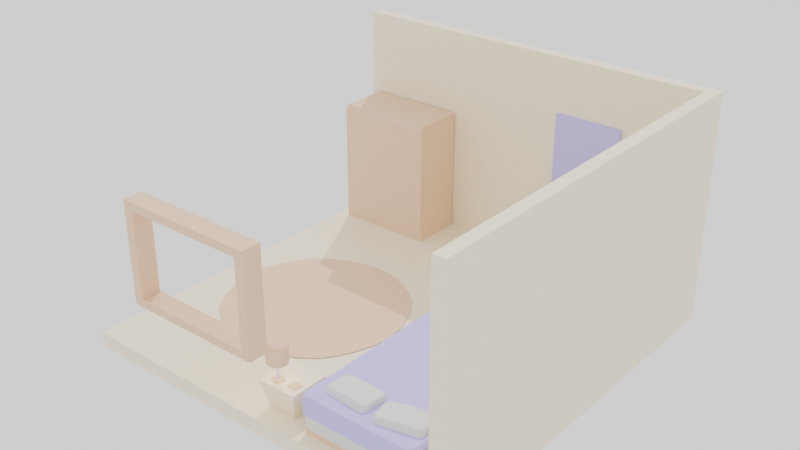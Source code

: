# Source: house_base_02.blend  (saved by Blender 2.81.16; exported with 4.5.12 LTS)
import bpy
from mathutils import Matrix  # noqa: F401  (used for matrix-valued properties, if any)

bpy.ops.wm.read_factory_settings(use_empty=True)
scene = bpy.context.scene
scene.name = 'Scene'

# ---- collections
col_collection = bpy.data.collections.new('Collection'); scene.collection.children.link(col_collection)

# ---- materials (node trees are filled in below, after node groups)
mat_material_006 = bpy.data.materials.new('Material.006')
mat_material_006.use_transparent_shadow = False
mat_material_004 = bpy.data.materials.new('Material.004')
mat_material_004.use_transparent_shadow = False
mat_material_005 = bpy.data.materials.new('Material.005')
mat_material_005.use_transparent_shadow = False
mat_material_003 = bpy.data.materials.new('Material.003')
mat_material_003.use_transparent_shadow = False

# ---- material node trees
mat_material_006.use_nodes = True; mat_material_006.node_tree.nodes.clear()
_N = mat_material_006.node_tree.nodes; _L = mat_material_006.node_tree.links
n0 = _N.new('ShaderNodeOutputMaterial'); n0.name = 'Material Output'; n0.location = (300, 300)
n1 = _N.new('ShaderNodeBsdfPrincipled'); n1.name = 'Principled BSDF'; n1.location = (10, 300)
n1.distribution = 'GGX'
n1.subsurface_method = 'BURLEY'
n1.inputs[0].default_value = (1.0, 0.8887, 0.7022, 1.0)
n1.inputs[3].default_value = 1.45
n1.inputs[27].default_value = (0.0, 0.0, 0.0, 1.0)
n1.inputs[28].default_value = 1.0
_L.new(n1.outputs[0], n0.inputs[0])
n0.is_active_output = True
mat_material_004.use_nodes = True; mat_material_004.node_tree.nodes.clear()
_N = mat_material_004.node_tree.nodes; _L = mat_material_004.node_tree.links
n0 = _N.new('ShaderNodeOutputMaterial'); n0.name = 'Material Output'; n0.location = (300, 300)
n1 = _N.new('ShaderNodeBsdfPrincipled'); n1.name = 'Principled BSDF'; n1.location = (10, 300)
n1.distribution = 'GGX'
n1.subsurface_method = 'BURLEY'
n1.inputs[3].default_value = 1.45
n1.inputs[27].default_value = (0.0, 0.0, 0.0, 1.0)
n1.inputs[28].default_value = 1.0
_L.new(n1.outputs[0], n0.inputs[0])
n0.is_active_output = True
mat_material_005.use_nodes = True; mat_material_005.node_tree.nodes.clear()
_N = mat_material_005.node_tree.nodes; _L = mat_material_005.node_tree.links
n0 = _N.new('ShaderNodeOutputMaterial'); n0.name = 'Material Output'; n0.location = (300, 300)
n1 = _N.new('ShaderNodeBsdfPrincipled'); n1.name = 'Principled BSDF'; n1.location = (10, 300)
n1.distribution = 'GGX'
n1.subsurface_method = 'BURLEY'
n1.inputs[0].default_value = (0.9285, 0.6181, 0.4501, 1.0)
n1.inputs[3].default_value = 1.45
n1.inputs[27].default_value = (0.0, 0.0, 0.0, 1.0)
n1.inputs[28].default_value = 1.0
_L.new(n1.outputs[0], n0.inputs[0])
n0.is_active_output = True
mat_material_003.use_nodes = True; mat_material_003.node_tree.nodes.clear()
_N = mat_material_003.node_tree.nodes; _L = mat_material_003.node_tree.links
n0 = _N.new('ShaderNodeOutputMaterial'); n0.name = 'Material Output'; n0.location = (300, 300)
n1 = _N.new('ShaderNodeBsdfPrincipled'); n1.name = 'Principled BSDF'; n1.location = (10, 300)
n1.distribution = 'GGX'
n1.subsurface_method = 'BURLEY'
n1.inputs[0].default_value = (0.5608, 0.5582, 1.0, 1.0)
n1.inputs[3].default_value = 1.45
n1.inputs[27].default_value = (0.0, 0.0, 0.0, 1.0)
n1.inputs[28].default_value = 1.0
_L.new(n1.outputs[0], n0.inputs[0])
n0.is_active_output = True

# ---- world
world_world = bpy.data.worlds.new('World'); scene.world = world_world
world_world.use_nodes = True; world_world.node_tree.nodes.clear()
_N = world_world.node_tree.nodes; _L = world_world.node_tree.links
n0 = _N.new('ShaderNodeOutputWorld'); n0.name = 'World Output'; n0.location = (300, 300)
n1 = _N.new('ShaderNodeBackground'); n1.name = 'Background'; n1.location = (10, 300)
n1.inputs[0].default_value = (1.0, 1.0, 1.0, 1.0)
_L.new(n1.outputs[0], n0.inputs[0])
n0.is_active_output = True
world_world.color = (0.05088, 0.05088, 0.05088)
world_world.use_sun_shadow = False
world_world.sun_shadow_jitter_overblur = 0.0

# ---- lights
light_sun = bpy.data.lights.new('Sun', 'SUN')
light_sun.transmission_factor = 0.0
light_sun.energy = 1.0
light_sun.shadow_soft_size = 0.125
light_point = bpy.data.lights.new('Point', 'POINT')
light_point.transmission_factor = 0.0
light_point.energy = 61.2
light_point.shadow_soft_size = 1.67
light_point.shadow_maximum_resolution = 0.006
light_point.use_absolute_resolution = True

# ---- meshes
me_cube_001 = bpy.data.meshes.new('Cube.001')
me_cube_001.from_pydata([(-1.0, -1.0, 0.0), (-1.0, 1.0, 0.0), (-1.0, 1.0, 1.133), (1.0, -1.0, 0.0), (1.0, -1.0, 1.133), (1.0, 1.0, 0.0), (1.0, 1.0, 1.133), (-1.0, -1.0, -0.07631), (-1.0, 1.064, -0.07631), (-1.0, 1.064, 1.133), (1.064, -1.0, -0.07631), (1.064, -1.0, 1.133), (1.064, 1.064, -0.07631), (1.064, 1.064, 1.133), (-1.0, 1.0, 0.4043), (1.0, 1.0, 0.4043), (1.0, -1.0, 0.4043), (-1.0, 1.064, 0.3549), (1.064, 1.064, 0.3549), (1.064, -1.0, 0.3549), (-1.0, 1.0, 0.9644), (1.0, 1.0, 0.9644), (1.0, -1.0, 0.9644), (-1.0, 1.064, 0.9339), (1.064, 1.064, 0.9339), (1.064, -1.0, 0.9339), (0.6024, 1.0, 0.0), (0.1331, 1.0, 0.0), (0.1331, 1.0, 1.133), (0.6024, 1.0, 1.133), (0.1331, -1.0, 0.0), (0.6024, -1.0, 0.0), (0.645, 1.064, -0.07631), (0.1544, 1.064, -0.07631), (0.1544, 1.064, 1.133), (0.645, 1.064, 1.133), (0.1544, -1.0, -0.07631), (0.645, -1.0, -0.07631), (0.645, 1.064, 0.3549), (0.1544, 1.064, 0.3549), (0.1331, 1.0, 0.4043), (0.6024, 1.0, 0.4043), (0.645, 1.064, 0.9339), (0.1544, 1.064, 0.9339), (0.1331, 1.0, 0.9644), (0.6024, 1.0, 0.9644)], [], [(45, 29, 6, 21), (21, 6, 4, 22), (26, 5, 3, 31), (42, 24, 13, 35), (24, 25, 11, 13), (32, 37, 10, 12), (31, 3, 10, 37), (4, 6, 13, 11), (1, 0, 7, 8), (22, 4, 11, 25), (28, 2, 9, 34), (14, 1, 8, 17), (20, 14, 17, 23), (3, 16, 19, 10), (12, 10, 19, 18), (32, 12, 18, 38), (5, 15, 16, 3), (26, 41, 15, 5), (2, 20, 23, 9), (16, 22, 25, 19), (18, 19, 25, 24), (38, 18, 24, 42), (15, 21, 22, 16), (41, 45, 21, 15), (14, 20, 44, 40), (42, 43, 44, 45), (17, 39, 43, 23), (45, 41, 38, 42), (1, 14, 40, 27), (27, 40, 41, 26), (8, 33, 39, 17), (33, 32, 38, 39), (6, 29, 35, 13), (29, 28, 34, 35), (0, 30, 36, 7), (30, 31, 37, 36), (8, 7, 36, 33), (33, 36, 37, 32), (23, 43, 34, 9), (43, 42, 35, 34), (1, 27, 30, 0), (27, 26, 31, 30), (20, 2, 28, 44), (44, 28, 29, 45), (38, 41, 40, 39), (44, 43, 39, 40), (44, 40, 41, 45), (42, 38, 39, 43)])
_uv = me_cube_001.uv_layers.new(name='UVMap')
_uv.uv.foreach_set('vector', [0.5184, 0.4167, 0.625, 0.4167, 0.625, 0.5, 0.5184, 0.5, 0.5184, 0.5, 0.625, 0.5, 0.625, 0.75, 0.5184, 0.75, 0.2917, 0.5, 0.375, 0.5, 0.375, 0.75, 0.2917, 0.75, 0.5184, 0.4167, 0.5184, 0.5, 0.625, 0.5, 0.625, 0.4167, 0.5184, 0.5, 0.5184, 0.75, 0.625, 0.75, 0.625, 0.5, 0.2917, 0.5, 0.2917, 0.75, 0.375, 0.75, 0.375, 0.5, 0.2917, 0.75, 0.375, 0.75, 0.375, 0.75, 0.2917, 0.75, 0.625, 0.75, 0.625, 0.5, 0.625, 0.5, 0.625, 0.75, 0.125, 0.5, 0.125, 0.75, 0.125, 0.75, 0.125, 0.5, 0.5184, 0.75, 0.625, 0.75, 0.625, 0.75, 0.5184, 0.75, 0.625, 0.3333, 0.625, 0.25, 0.625, 0.25, 0.625, 0.3333, 0.4521, 0.25, 0.375, 0.25, 0.375, 0.25, 0.4521, 0.25, 0.5184, 0.25, 0.4521, 0.25, 0.4521, 0.25, 0.5184, 0.25, 0.375, 0.75, 0.4521, 0.75, 0.4521, 0.75, 0.375, 0.75, 0.375, 0.5, 0.375, 0.75, 0.4521, 0.75, 0.4521, 0.5, 0.375, 0.4167, 0.375, 0.5, 0.4521, 0.5, 0.4521, 0.4167, 0.375, 0.5, 0.4521, 0.5, 0.4521, 0.75, 0.375, 0.75, 0.375, 0.4167, 0.4521, 0.4167, 0.4521, 0.5, 0.375, 0.5, 0.625, 0.25, 0.5184, 0.25, 0.5184, 0.25, 0.625, 0.25, 0.4521, 0.75, 0.5184, 0.75, 0.5184, 0.75, 0.4521, 0.75, 0.4521, 0.5, 0.4521, 0.75, 0.5184, 0.75, 0.5184, 0.5, 0.4521, 0.4167, 0.4521, 0.5, 0.5184, 0.5, 0.5184, 0.4167, 0.4521, 0.5, 0.5184, 0.5, 0.5184, 0.75, 0.4521, 0.75, 0.4521, 0.4167, 0.5184, 0.4167, 0.5184, 0.5, 0.4521, 0.5, 0.4521, 0.25, 0.5184, 0.25, 0.5184, 0.3333, 0.4521, 0.3333, 0.5184, 0.4167, 0.5184, 0.3333, 0.5184, 0.3333, 0.5184, 0.4167, 0.4521, 0.25, 0.4521, 0.3333, 0.5184, 0.3333, 0.5184, 0.25, 0.5184, 0.4167, 0.4521, 0.4167, 0.4521, 0.4167, 0.5184, 0.4167, 0.375, 0.25, 0.4521, 0.25, 0.4521, 0.3333, 0.375, 0.3333, 0.375, 0.3333, 0.4521, 0.3333, 0.4521, 0.4167, 0.375, 0.4167, 0.375, 0.25, 0.375, 0.3333, 0.4521, 0.3333, 0.4521, 0.25, 0.375, 0.3333, 0.375, 0.4167, 0.4521, 0.4167, 0.4521, 0.3333, 0.625, 0.5, 0.625, 0.4167, 0.625, 0.4167, 0.625, 0.5, 0.625, 0.4167, 0.625, 0.3333, 0.625, 0.3333, 0.625, 0.4167, 0.125, 0.75, 0.2083, 0.75, 0.2083, 0.75, 0.125, 0.75, 0.2083, 0.75, 0.2917, 0.75, 0.2917, 0.75, 0.2083, 0.75, 0.125, 0.5, 0.125, 0.75, 0.2083, 0.75, 0.2083, 0.5, 0.2083, 0.5, 0.2083, 0.75, 0.2917, 0.75, 0.2917, 0.5, 0.5184, 0.25, 0.5184, 0.3333, 0.625, 0.3333, 0.625, 0.25, 0.5184, 0.3333, 0.5184, 0.4167, 0.625, 0.4167, 0.625, 0.3333, 0.125, 0.5, 0.2083, 0.5, 0.2083, 0.75, 0.125, 0.75, 0.2083, 0.5, 0.2917, 0.5, 0.2917, 0.75, 0.2083, 0.75, 0.5184, 0.25, 0.625, 0.25, 0.625, 0.3333, 0.5184, 0.3333, 0.5184, 0.3333, 0.625, 0.3333, 0.625, 0.4167, 0.5184, 0.4167, 0.4521, 0.4167, 0.4521, 0.4167, 0.4521, 0.3333, 0.4521, 0.3333, 0.5184, 0.3333, 0.5184, 0.3333, 0.4521, 0.3333, 0.4521, 0.3333, 0.0, 0.0, 0.0, 0.0, 0.0, 0.0, 0.0, 0.0, 0.0, 0.0, 0.0, 0.0, 0.0, 0.0, 0.0, 0.0])
me_cube_001.materials.append(mat_material_006)
me_cube_001.use_remesh_fix_poles = True
me_cube_001.use_remesh_preserve_attributes = False
me_cube_001.use_mirror_vertex_groups = False
me_cube_001.update()
me_cube = bpy.data.meshes.new('Cube')
me_cube.from_pydata([(0.0, 1.0, 0.1037), (0.0, 1.0, 2.014), (0.0, -1.0, 0.1037), (0.0, -1.0, 2.014), (0.0, 0.9786, 2.123), (0.0, -0.9786, 2.123), (-0.9217, -1.0, 0.1037), (-1.0, -0.9217, 0.1037), (-0.9217, -1.0, 2.014), (-1.0, -0.9217, 2.014), (-0.9514, -0.9217, 2.123), (-0.8731, -0.9786, 2.123), (-1.0, 0.9109, 0.1037), (-0.9109, 1.0, 0.1037), (-1.0, 0.9109, 2.014), (-0.9109, 1.0, 2.014), (-0.8622, 0.9786, 2.123), (-0.9514, 0.9109, 2.123), (0.0, -1.0, 0.4849), (0.0, 1.0, 0.4849), (-0.9217, -1.0, 0.4849), (-1.0, -0.9217, 0.4849), (-0.9109, 1.0, 0.4849), (-1.0, 0.9109, 0.4849), (-1.0, -0.4512, 0.1037), (-1.0, -0.4512, 2.014), (-0.9514, -0.4512, 2.123), (-1.0, -0.4512, 0.4849), (0.0, -0.4402, 2.123)], [], [(18, 3, 8, 20), (17, 26, 28, 4, 16), (8, 3, 5, 11), (25, 9, 10, 26), (1, 15, 16, 4), (12, 13, 0, 2, 6, 7, 24), (20, 8, 9, 21), (8, 11, 10, 9), (27, 25, 14, 23), (22, 13, 12, 23), (16, 15, 14, 17), (22, 15, 1, 19), (13, 22, 19, 0), (15, 22, 23, 14), (24, 27, 23, 12), (6, 20, 21, 7), (2, 18, 20, 6), (7, 21, 27, 24), (21, 9, 25, 27), (14, 25, 26, 17), (11, 5, 28, 26, 10)])
me_cube.polygons.foreach_set('material_index', [0, 0, 0, 0, 0, 1, 0, 0, 0, 1, 0, 0, 1, 0, 1, 1, 1, 1, 0, 0, 0])
_uv = me_cube.uv_layers.new(name='UVMap')
_uv.uv.foreach_set('vector', [0.4574, 0.875, 0.625, 0.875, 0.625, 0.9902, 0.4574, 0.9902, 0.625, 0.2389, 0.625, 0.06861, 0.0, 0.0, 0.625, 0.375, 0.625, 0.2611, 0.625, 0.9902, 0.625, 0.875, 0.625, 0.875, 0.625, 0.9902, 0.625, 0.06861, 0.625, 0.00979, 0.625, 0.00979, 0.625, 0.06861, 0.625, 0.375, 0.625, 0.2611, 0.625, 0.2611, 0.625, 0.375, 0.125, 0.5111, 0.1361, 0.5, 0.25, 0.5, 0.25, 0.75, 0.1348, 0.75, 0.125, 0.7402, 0.125, 0.6814, 0.4574, 0.9902, 0.625, 0.9902, 0.625, 1.0, 0.4574, 1.0, 0.625, 0.9902, 0.625, 0.9902, 0.625, 1.0, 0.625, 1.0, 0.4574, 0.06861, 0.625, 0.06861, 0.625, 0.2389, 0.4574, 0.2389, 0.4574, 0.2611, 0.375, 0.2611, 0.375, 0.2389, 0.4574, 0.2389, 0.625, 0.2611, 0.625, 0.2611, 0.625, 0.2389, 0.625, 0.2389, 0.4574, 0.2611, 0.625, 0.2611, 0.625, 0.375, 0.4574, 0.375, 0.375, 0.2611, 0.4574, 0.2611, 0.4574, 0.375, 0.375, 0.375, 0.625, 0.2611, 0.4574, 0.2611, 0.4574, 0.2389, 0.625, 0.2389, 0.375, 0.06861, 0.4574, 0.06861, 0.4574, 0.2389, 0.375, 0.2389, 0.375, 0.9902, 0.4574, 0.9902, 0.4574, 1.0, 0.375, 1.0, 0.375, 0.875, 0.4574, 0.875, 0.4574, 0.9902, 0.375, 0.9902, 0.375, 0.00979, 0.4574, 0.00979, 0.4574, 0.06861, 0.375, 0.06861, 0.4574, 0.00979, 0.625, 0.00979, 0.625, 0.06861, 0.4574, 0.06861, 0.625, 0.2389, 0.625, 0.06861, 0.625, 0.06861, 0.625, 0.2389, 0.625, 0.9902, 0.625, 0.875, 0.0, 0.0, 0.625, 0.06861, 0.625, 0.00979])
me_cube.materials.append(mat_material_004)
me_cube.materials.append(mat_material_005)
me_cube.use_remesh_fix_poles = True
me_cube.use_remesh_preserve_attributes = False
me_cube.use_mirror_vertex_groups = False
me_cube.update()
me_cube_002 = bpy.data.meshes.new('Cube.002')
me_cube_002.from_pydata([(-1.0, 0.8363, -1.0), (-0.8405, 1.0, -1.0), (-1.0, 0.8361, 0.667), (-0.8405, 1.0, 0.9752), (-0.8023, 0.9184, 1.178), (-0.9619, 0.7543, 0.8701), (-0.8685, -1.0, -1.0), (-1.0, -0.865, -1.0), (-0.8684, -1.0, 0.9752), (-1.0, -0.8648, 0.667), (-0.9619, -0.7831, 1.178), (-0.8302, -0.9184, 1.178), (-0.8405, 1.188, 0.1004), (-1.0, 0.9936, -0.2078), (-0.8684, -1.188, -0.2078), (-1.0, -1.028, -0.2078), (-1.032, 0.6465, -1.0), (-1.032, -0.668, -1.0), (-1.032, -0.6679, 0.667), (-1.032, 0.6463, 0.667), (-0.9936, -0.6048, 0.8701), (-0.9936, 0.583, 0.8701), (-1.032, -0.7978, -0.2078), (-1.032, 0.7638, -0.2078), (0.2665, 1.0, -1.0), (0.2665, 1.0, 1.0), (0.2665, -1.0, -1.0), (0.2665, -1.0, 1.0), (0.2665, 0.9184, 1.203), (0.2665, -0.9184, 1.203), (1.0, 0.8363, -1.0), (0.8405, 1.0, -1.0), (1.0, 0.8361, 0.7702), (0.8405, 1.0, 0.7702), (0.8023, 0.9184, 0.9732), (0.9619, 0.7543, 0.9732), (0.8685, -1.0, -1.0), (1.0, -0.865, -1.0), (0.8684, -1.0, 0.7702), (1.0, -0.8648, 0.7702), (0.9619, -0.7831, 0.9732), (0.8302, -0.9184, 0.9732), (0.2665, -1.188, -0.2078), (0.2665, 1.188, -0.2078), (0.8405, 1.188, -0.4376), (1.0, 0.9936, -0.4376), (0.8684, -1.188, -0.4376), (1.0, -1.028, -0.4376), (1.032, 0.6465, -1.0), (1.032, -0.668, -1.0), (1.032, -0.6679, 0.7702), (1.032, 0.6463, 0.7702), (0.9936, -0.6048, 0.9732), (0.9936, 0.583, 0.9732), (1.032, -0.7978, -0.4376), (1.032, 0.7638, -0.4376)], [], [(12, 3, 25, 43), (0, 1, 24, 26, 6, 7, 17, 16), (25, 3, 4, 28), (42, 27, 8, 14), (28, 4, 5, 21, 20, 10, 11, 29), (18, 9, 10, 20), (12, 1, 0, 13), (4, 3, 2, 5), (8, 27, 29, 11), (14, 8, 9, 15), (8, 11, 10, 9), (23, 19, 2, 13), (16, 23, 13, 0), (6, 14, 15, 7), (3, 12, 13, 2), (26, 42, 14, 6), (1, 12, 43, 24), (7, 15, 22, 17), (17, 22, 23, 16), (15, 9, 18, 22), (22, 18, 19, 23), (2, 19, 21, 5), (19, 18, 20, 21), (44, 43, 25, 33), (30, 48, 49, 37, 36, 26, 24, 31), (25, 28, 34, 33), (42, 46, 38, 27), (28, 29, 41, 40, 52, 53, 35, 34), (50, 52, 40, 39), (27, 29, 28, 25), (44, 45, 30, 31), (34, 35, 32, 33), (38, 41, 29, 27), (46, 47, 39, 38), (38, 39, 40, 41), (55, 45, 32, 51), (48, 30, 45, 55), (36, 37, 47, 46), (33, 32, 45, 44), (26, 36, 46, 42), (31, 24, 43, 44), (37, 49, 54, 47), (49, 48, 55, 54), (47, 54, 50, 39), (54, 55, 51, 50), (32, 35, 53, 51), (51, 53, 52, 50)])
_uv = me_cube_002.uv_layers.new(name='UVMap')
_uv.uv.foreach_set('vector', [0.5, 0.2699, 0.625, 0.2699, 0.625, 0.375, 0.5, 0.375, 0.125, 0.5205, 0.1449, 0.5, 0.25, 0.5, 0.25, 0.75, 0.1414, 0.75, 0.125, 0.7331, 0.125, 0.6622, 0.125, 0.5913, 0.625, 0.375, 0.625, 0.2699, 0.625, 0.2707, 0.625, 0.375, 0.5, 0.875, 0.625, 0.875, 0.625, 0.9836, 0.5, 0.9836, 0.75, 0.5, 0.8543, 0.5, 0.875, 0.5223, 0.875, 0.5921, 0.875, 0.6618, 0.875, 0.7316, 0.8579, 0.75, 0.75, 0.75, 0.625, 0.08777, 0.625, 0.01689, 0.625, 0.01842, 0.625, 0.08817, 0.5, 0.2699, 0.375, 0.2699, 0.375, 0.2295, 0.5, 0.2295, 0.625, 0.2707, 0.625, 0.2699, 0.625, 0.2295, 0.625, 0.2277, 0.625, 0.9836, 0.625, 0.875, 0.625, 0.875, 0.625, 0.9829, 0.5, 0.9836, 0.625, 0.9836, 0.625, 1.0, 0.5, 1.0, 0.625, 0.9836, 0.625, 0.9829, 0.625, 1.0, 0.625, 1.0, 0.5, 0.1586, 0.625, 0.1586, 0.625, 0.2295, 0.5, 0.2295, 0.375, 0.1587, 0.5, 0.1586, 0.5, 0.2295, 0.375, 0.2295, 0.375, 0.9836, 0.5, 0.9836, 0.5, 1.0, 0.375, 1.0, 0.625, 0.2699, 0.5, 0.2699, 0.5, 0.2295, 0.625, 0.2295, 0.375, 0.875, 0.5, 0.875, 0.5, 0.9836, 0.375, 0.9836, 0.375, 0.2699, 0.5, 0.2699, 0.5, 0.375, 0.375, 0.375, 0.375, 0.01687, 0.5, 0.01688, 0.5, 0.08777, 0.375, 0.08776, 0.375, 0.08776, 0.5, 0.08777, 0.5, 0.1586, 0.375, 0.1587, 0.5, 0.01688, 0.625, 0.01689, 0.625, 0.08777, 0.5, 0.08777, 0.5, 0.08777, 0.625, 0.08777, 0.625, 0.1586, 0.5, 0.1586, 0.625, 0.2295, 0.625, 0.1586, 0.625, 0.1579, 0.625, 0.2277, 0.625, 0.1586, 0.625, 0.08777, 0.625, 0.08817, 0.625, 0.1579, 0.5, 0.2699, 0.5, 0.375, 0.625, 0.375, 0.625, 0.2699, 0.125, 0.5205, 0.125, 0.5913, 0.125, 0.6622, 0.125, 0.7331, 0.1414, 0.75, 0.25, 0.75, 0.25, 0.5, 0.1449, 0.5, 0.625, 0.375, 0.625, 0.375, 0.625, 0.2707, 0.625, 0.2699, 0.5, 0.875, 0.5, 0.9836, 0.625, 0.9836, 0.625, 0.875, 0.75, 0.5, 0.75, 0.75, 0.8579, 0.75, 0.875, 0.7316, 0.875, 0.6618, 0.875, 0.5921, 0.875, 0.5223, 0.8543, 0.5, 0.625, 0.08777, 0.625, 0.08817, 0.625, 0.01842, 0.625, 0.01689, 0.0, 0.0, 0.0, 0.0, 0.0, 0.0, 0.0, 0.0, 0.5, 0.2699, 0.5, 0.2295, 0.375, 0.2295, 0.375, 0.2699, 0.625, 0.2707, 0.625, 0.2277, 0.625, 0.2295, 0.625, 0.2699, 0.625, 0.9836, 0.625, 0.9829, 0.625, 0.875, 0.625, 0.875, 0.5, 0.9836, 0.5, 1.0, 0.625, 1.0, 0.625, 0.9836, 0.625, 0.9836, 0.625, 1.0, 0.625, 1.0, 0.625, 0.9829, 0.5, 0.1586, 0.5, 0.2295, 0.625, 0.2295, 0.625, 0.1586, 0.375, 0.1587, 0.375, 0.2295, 0.5, 0.2295, 0.5, 0.1586, 0.375, 0.9836, 0.375, 1.0, 0.5, 1.0, 0.5, 0.9836, 0.625, 0.2699, 0.625, 0.2295, 0.5, 0.2295, 0.5, 0.2699, 0.375, 0.875, 0.375, 0.9836, 0.5, 0.9836, 0.5, 0.875, 0.375, 0.2699, 0.375, 0.375, 0.5, 0.375, 0.5, 0.2699, 0.375, 0.01687, 0.375, 0.08776, 0.5, 0.08777, 0.5, 0.01688, 0.375, 0.08776, 0.375, 0.1587, 0.5, 0.1586, 0.5, 0.08777, 0.5, 0.01688, 0.5, 0.08777, 0.625, 0.08777, 0.625, 0.01689, 0.5, 0.08777, 0.5, 0.1586, 0.625, 0.1586, 0.625, 0.08777, 0.625, 0.2295, 0.625, 0.2277, 0.625, 0.1579, 0.625, 0.1586, 0.625, 0.1586, 0.625, 0.1579, 0.625, 0.08817, 0.625, 0.08777])
me_cube_002.use_remesh_fix_poles = True
me_cube_002.use_remesh_preserve_attributes = False
me_cube_002.use_mirror_vertex_groups = False
me_cube_002.update()
me_cube_003 = bpy.data.meshes.new('Cube.003')
me_cube_003.from_pydata([(-1.0, 0.8363, -1.0), (-0.8405, 1.0, -1.0), (-1.0, 0.8361, 0.667), (-0.8405, 1.0, 0.9752), (-0.8023, 0.9184, 1.178), (-0.9619, 0.7543, 0.8701), (-0.8685, -1.0, -1.0), (-1.0, -0.865, -1.0), (-0.8684, -1.0, 0.9752), (-1.0, -0.8648, 0.667), (-0.9619, -0.7831, 1.178), (-0.8302, -0.9184, 1.178), (-0.8405, 1.188, 0.1004), (-1.0, 0.9936, -0.2078), (-0.8684, -1.188, -0.2078), (-1.0, -1.028, -0.2078), (-1.032, 0.6465, -1.0), (-1.032, -0.668, -1.0), (-1.032, -0.6679, 0.667), (-1.032, 0.6463, 0.667), (-0.9936, -0.6048, 0.8701), (-0.9936, 0.583, 0.8701), (-1.032, -0.7978, -0.2078), (-1.032, 0.7638, -0.2078), (0.2665, 1.0, -1.0), (0.2665, 1.0, 1.0), (0.2665, -1.0, -1.0), (0.2665, -1.0, 1.0), (0.2665, 0.9184, 1.203), (0.2665, -0.9184, 1.203), (1.0, 0.8363, -1.0), (0.8405, 1.0, -1.0), (1.0, 0.8361, 0.7702), (0.8405, 1.0, 0.7702), (0.8023, 0.9184, 0.9732), (0.9619, 0.7543, 0.9732), (0.8685, -1.0, -1.0), (1.0, -0.865, -1.0), (0.8684, -1.0, 0.7702), (1.0, -0.8648, 0.7702), (0.9619, -0.7831, 0.9732), (0.8302, -0.9184, 0.9732), (0.2665, -1.188, -0.2078), (0.2665, 1.188, -0.2078), (0.8405, 1.188, -0.4376), (1.0, 0.9936, -0.4376), (0.8684, -1.188, -0.4376), (1.0, -1.028, -0.4376), (1.032, 0.6465, -1.0), (1.032, -0.668, -1.0), (1.032, -0.6679, 0.7702), (1.032, 0.6463, 0.7702), (0.9936, -0.6048, 0.9732), (0.9936, 0.583, 0.9732), (1.032, -0.7978, -0.4376), (1.032, 0.7638, -0.4376)], [], [(12, 3, 25, 43), (0, 1, 24, 26, 6, 7, 17, 16), (25, 3, 4, 28), (42, 27, 8, 14), (28, 4, 5, 21, 20, 10, 11, 29), (18, 9, 10, 20), (12, 1, 0, 13), (4, 3, 2, 5), (8, 27, 29, 11), (14, 8, 9, 15), (8, 11, 10, 9), (23, 19, 2, 13), (16, 23, 13, 0), (6, 14, 15, 7), (3, 12, 13, 2), (26, 42, 14, 6), (1, 12, 43, 24), (7, 15, 22, 17), (17, 22, 23, 16), (15, 9, 18, 22), (22, 18, 19, 23), (2, 19, 21, 5), (19, 18, 20, 21), (44, 43, 25, 33), (30, 48, 49, 37, 36, 26, 24, 31), (25, 28, 34, 33), (42, 46, 38, 27), (28, 29, 41, 40, 52, 53, 35, 34), (50, 52, 40, 39), (27, 29, 28, 25), (44, 45, 30, 31), (34, 35, 32, 33), (38, 41, 29, 27), (46, 47, 39, 38), (38, 39, 40, 41), (55, 45, 32, 51), (48, 30, 45, 55), (36, 37, 47, 46), (33, 32, 45, 44), (26, 36, 46, 42), (31, 24, 43, 44), (37, 49, 54, 47), (49, 48, 55, 54), (47, 54, 50, 39), (54, 55, 51, 50), (32, 35, 53, 51), (51, 53, 52, 50)])
_uv = me_cube_003.uv_layers.new(name='UVMap')
_uv.uv.foreach_set('vector', [0.5, 0.2699, 0.625, 0.2699, 0.625, 0.375, 0.5, 0.375, 0.125, 0.5205, 0.1449, 0.5, 0.25, 0.5, 0.25, 0.75, 0.1414, 0.75, 0.125, 0.7331, 0.125, 0.6622, 0.125, 0.5913, 0.625, 0.375, 0.625, 0.2699, 0.625, 0.2707, 0.625, 0.375, 0.5, 0.875, 0.625, 0.875, 0.625, 0.9836, 0.5, 0.9836, 0.75, 0.5, 0.8543, 0.5, 0.875, 0.5223, 0.875, 0.5921, 0.875, 0.6618, 0.875, 0.7316, 0.8579, 0.75, 0.75, 0.75, 0.625, 0.08777, 0.625, 0.01689, 0.625, 0.01842, 0.625, 0.08817, 0.5, 0.2699, 0.375, 0.2699, 0.375, 0.2295, 0.5, 0.2295, 0.625, 0.2707, 0.625, 0.2699, 0.625, 0.2295, 0.625, 0.2277, 0.625, 0.9836, 0.625, 0.875, 0.625, 0.875, 0.625, 0.9829, 0.5, 0.9836, 0.625, 0.9836, 0.625, 1.0, 0.5, 1.0, 0.625, 0.9836, 0.625, 0.9829, 0.625, 1.0, 0.625, 1.0, 0.5, 0.1586, 0.625, 0.1586, 0.625, 0.2295, 0.5, 0.2295, 0.375, 0.1587, 0.5, 0.1586, 0.5, 0.2295, 0.375, 0.2295, 0.375, 0.9836, 0.5, 0.9836, 0.5, 1.0, 0.375, 1.0, 0.625, 0.2699, 0.5, 0.2699, 0.5, 0.2295, 0.625, 0.2295, 0.375, 0.875, 0.5, 0.875, 0.5, 0.9836, 0.375, 0.9836, 0.375, 0.2699, 0.5, 0.2699, 0.5, 0.375, 0.375, 0.375, 0.375, 0.01687, 0.5, 0.01688, 0.5, 0.08777, 0.375, 0.08776, 0.375, 0.08776, 0.5, 0.08777, 0.5, 0.1586, 0.375, 0.1587, 0.5, 0.01688, 0.625, 0.01689, 0.625, 0.08777, 0.5, 0.08777, 0.5, 0.08777, 0.625, 0.08777, 0.625, 0.1586, 0.5, 0.1586, 0.625, 0.2295, 0.625, 0.1586, 0.625, 0.1579, 0.625, 0.2277, 0.625, 0.1586, 0.625, 0.08777, 0.625, 0.08817, 0.625, 0.1579, 0.5, 0.2699, 0.5, 0.375, 0.625, 0.375, 0.625, 0.2699, 0.125, 0.5205, 0.125, 0.5913, 0.125, 0.6622, 0.125, 0.7331, 0.1414, 0.75, 0.25, 0.75, 0.25, 0.5, 0.1449, 0.5, 0.625, 0.375, 0.625, 0.375, 0.625, 0.2707, 0.625, 0.2699, 0.5, 0.875, 0.5, 0.9836, 0.625, 0.9836, 0.625, 0.875, 0.75, 0.5, 0.75, 0.75, 0.8579, 0.75, 0.875, 0.7316, 0.875, 0.6618, 0.875, 0.5921, 0.875, 0.5223, 0.8543, 0.5, 0.625, 0.08777, 0.625, 0.08817, 0.625, 0.01842, 0.625, 0.01689, 0.0, 0.0, 0.0, 0.0, 0.0, 0.0, 0.0, 0.0, 0.5, 0.2699, 0.5, 0.2295, 0.375, 0.2295, 0.375, 0.2699, 0.625, 0.2707, 0.625, 0.2277, 0.625, 0.2295, 0.625, 0.2699, 0.625, 0.9836, 0.625, 0.9829, 0.625, 0.875, 0.625, 0.875, 0.5, 0.9836, 0.5, 1.0, 0.625, 1.0, 0.625, 0.9836, 0.625, 0.9836, 0.625, 1.0, 0.625, 1.0, 0.625, 0.9829, 0.5, 0.1586, 0.5, 0.2295, 0.625, 0.2295, 0.625, 0.1586, 0.375, 0.1587, 0.375, 0.2295, 0.5, 0.2295, 0.5, 0.1586, 0.375, 0.9836, 0.375, 1.0, 0.5, 1.0, 0.5, 0.9836, 0.625, 0.2699, 0.625, 0.2295, 0.5, 0.2295, 0.5, 0.2699, 0.375, 0.875, 0.375, 0.9836, 0.5, 0.9836, 0.5, 0.875, 0.375, 0.2699, 0.375, 0.375, 0.5, 0.375, 0.5, 0.2699, 0.375, 0.01687, 0.375, 0.08776, 0.5, 0.08777, 0.5, 0.01688, 0.375, 0.08776, 0.375, 0.1587, 0.5, 0.1586, 0.5, 0.08777, 0.5, 0.01688, 0.5, 0.08777, 0.625, 0.08777, 0.625, 0.01689, 0.5, 0.08777, 0.5, 0.1586, 0.625, 0.1586, 0.625, 0.08777, 0.625, 0.2295, 0.625, 0.2277, 0.625, 0.1579, 0.625, 0.1586, 0.625, 0.1586, 0.625, 0.1579, 0.625, 0.08817, 0.625, 0.08777])
me_cube_003.use_remesh_fix_poles = True
me_cube_003.use_remesh_preserve_attributes = False
me_cube_003.use_mirror_vertex_groups = False
me_cube_003.update()
me_cube_004 = bpy.data.meshes.new('Cube.004')
me_cube_004.from_pydata([(-0.9315, -1.023, 2.025), (-1.011, -0.9423, 2.058), (-0.9616, -0.9423, 2.168), (-0.8824, -1.002, 2.134), (-1.016, 0.9573, 2.079), (-0.9267, 1.046, 2.046), (-0.878, 1.025, 2.155), (-0.9672, 0.9573, 2.188), (-0.9315, -1.021, 1.23), (-1.011, -0.9423, 1.23), (-0.9267, 1.028, 1.23), (-1.016, 0.9385, 1.23), (-1.003, -0.4512, 2.058), (-0.9545, -0.4512, 2.168), (-1.003, -0.4512, 1.23), (0.0, 1.046, 2.046), (2.435e-18, -1.023, 2.025), (0.0, 1.025, 2.155), (2.435e-18, -1.002, 2.134), (0.9315, -1.023, 2.025), (1.011, -0.9423, 2.058), (0.9616, -0.9423, 2.168), (0.8824, -1.002, 2.134), (1.026, 0.9573, 2.079), (0.9372, 1.046, 2.046), (0.8886, 1.025, 2.155), (0.9777, 0.9573, 2.188), (0.0, -1.021, 1.23), (0.0, 1.028, 1.23), (0.9315, -1.021, 1.23), (1.011, -0.9423, 1.23), (0.9372, 1.028, 1.23), (1.026, 0.9385, 1.23), (1.003, -0.4512, 2.058), (0.9545, -0.4512, 2.168), (1.003, -0.4512, 1.23), (0.0, -0.4402, 2.168), (-0.9315, -1.021, 1.666), (-1.016, 0.9749, 1.568), (0.0, -1.021, 1.666), (0.0, 1.064, 1.568), (-1.011, -0.9423, 1.666), (-0.9267, 1.064, 1.568), (-1.003, -0.4512, 1.622), (0.9315, -1.021, 1.666), (1.026, 0.9749, 1.568), (1.011, -0.9423, 1.666), (0.9372, 1.064, 1.568), (1.003, -0.4512, 1.622)], [], [(39, 16, 0, 37), (7, 13, 36, 17, 6), (0, 16, 18, 3), (12, 1, 2, 13), (15, 5, 6, 17), (37, 0, 1, 41), (0, 3, 2, 1), (43, 12, 4, 38), (6, 5, 4, 7), (42, 5, 15, 40), (42, 10, 11, 38), (41, 1, 12, 43), (4, 12, 13, 7), (3, 18, 36, 13, 2), (39, 44, 19, 16), (26, 25, 17, 36, 34), (19, 22, 18, 16), (33, 34, 21, 20), (15, 17, 25, 24), (44, 46, 20, 19), (19, 20, 21, 22), (48, 45, 23, 33), (25, 26, 23, 24), (47, 40, 15, 24), (47, 45, 32, 31), (46, 48, 33, 20), (23, 26, 34, 33), (22, 21, 34, 36, 18), (30, 35, 48, 46), (24, 23, 45, 47), (31, 28, 40, 47), (35, 32, 45, 48), (29, 30, 46, 44), (27, 29, 44, 39), (9, 41, 43, 14), (5, 42, 38, 4), (10, 42, 40, 28), (14, 43, 38, 11), (8, 37, 41, 9), (27, 39, 37, 8)])
_uv = me_cube_004.uv_layers.new(name='UVMap')
_uv.uv.foreach_set('vector', [0.5412, 0.875, 0.625, 0.875, 0.625, 0.9902, 0.5412, 0.9902, 0.625, 0.2389, 0.625, 0.06861, 0.0, 0.0, 0.625, 0.375, 0.625, 0.2611, 0.625, 0.9902, 0.625, 0.875, 0.625, 0.875, 0.625, 0.9902, 0.625, 0.06861, 0.625, 0.00979, 0.625, 0.00979, 0.625, 0.06861, 0.625, 0.375, 0.625, 0.2611, 0.625, 0.2611, 0.625, 0.375, 0.5412, 0.9902, 0.625, 0.9902, 0.625, 1.0, 0.5412, 1.0, 0.625, 0.9902, 0.625, 0.9902, 0.625, 1.0, 0.625, 1.0, 0.5412, 0.06861, 0.625, 0.06861, 0.625, 0.2389, 0.5412, 0.2389, 0.625, 0.2611, 0.625, 0.2611, 0.625, 0.2389, 0.625, 0.2389, 0.5412, 0.2611, 0.625, 0.2611, 0.625, 0.375, 0.5412, 0.375, 0.5412, 0.2611, 0.4574, 0.2611, 0.4574, 0.2389, 0.5412, 0.2389, 0.5412, 0.00979, 0.625, 0.00979, 0.625, 0.06861, 0.5412, 0.06861, 0.625, 0.2389, 0.625, 0.06861, 0.625, 0.06861, 0.625, 0.2389, 0.625, 0.9902, 0.625, 0.875, 0.0, 0.0, 0.625, 0.06861, 0.625, 0.00979, 0.5412, 0.875, 0.5412, 0.9902, 0.625, 0.9902, 0.625, 0.875, 0.625, 0.2389, 0.625, 0.2611, 0.625, 0.375, 0.0, 0.0, 0.625, 0.06861, 0.625, 0.9902, 0.625, 0.9902, 0.625, 0.875, 0.625, 0.875, 0.625, 0.06861, 0.625, 0.06861, 0.625, 0.00979, 0.625, 0.00979, 0.625, 0.375, 0.625, 0.375, 0.625, 0.2611, 0.625, 0.2611, 0.5412, 0.9902, 0.5412, 1.0, 0.625, 1.0, 0.625, 0.9902, 0.625, 0.9902, 0.625, 1.0, 0.625, 1.0, 0.625, 0.9902, 0.5412, 0.06861, 0.5412, 0.2389, 0.625, 0.2389, 0.625, 0.06861, 0.625, 0.2611, 0.625, 0.2389, 0.625, 0.2389, 0.625, 0.2611, 0.5412, 0.2611, 0.5412, 0.375, 0.625, 0.375, 0.625, 0.2611, 0.5412, 0.2611, 0.5412, 0.2389, 0.4574, 0.2389, 0.4574, 0.2611, 0.5412, 0.00979, 0.5412, 0.06861, 0.625, 0.06861, 0.625, 0.00979, 0.625, 0.2389, 0.625, 0.2389, 0.625, 0.06861, 0.625, 0.06861, 0.625, 0.9902, 0.625, 0.00979, 0.625, 0.06861, 0.0, 0.0, 0.625, 0.875, 0.4574, 0.00979, 0.4574, 0.06861, 0.5412, 0.06861, 0.5412, 0.00979, 0.625, 0.2611, 0.625, 0.2389, 0.5412, 0.2389, 0.5412, 0.2611, 0.4574, 0.2611, 0.4574, 0.375, 0.5412, 0.375, 0.5412, 0.2611, 0.4574, 0.06861, 0.4574, 0.2389, 0.5412, 0.2389, 0.5412, 0.06861, 0.4574, 0.9902, 0.4574, 1.0, 0.5412, 1.0, 0.5412, 0.9902, 0.4574, 0.875, 0.4574, 0.9902, 0.5412, 0.9902, 0.5412, 0.875, 0.4574, 0.00979, 0.5412, 0.00979, 0.5412, 0.06861, 0.4574, 0.06861, 0.625, 0.2611, 0.5412, 0.2611, 0.5412, 0.2389, 0.625, 0.2389, 0.4574, 0.2611, 0.5412, 0.2611, 0.5412, 0.375, 0.4574, 0.375, 0.4574, 0.06861, 0.5412, 0.06861, 0.5412, 0.2389, 0.4574, 0.2389, 0.4574, 0.9902, 0.5412, 0.9902, 0.5412, 1.0, 0.4574, 1.0, 0.4574, 0.875, 0.5412, 0.875, 0.5412, 0.9902, 0.4574, 0.9902])
me_cube_004.materials.append(mat_material_003)
me_cube_004.use_remesh_fix_poles = True
me_cube_004.use_remesh_preserve_attributes = False
me_cube_004.use_mirror_vertex_groups = False
me_cube_004.update()
me_cube_006 = bpy.data.meshes.new('Cube.006')
me_cube_006.from_pydata([(-0.7175, -0.7175, -0.01158), (-1.0, -1.0, 1.911), (-0.7175, 0.7175, -0.01158), (-1.0, 1.0, 1.911), (0.7175, -0.7175, -0.01158), (1.0, -1.0, 1.911), (0.7175, 0.7175, -0.01158), (1.0, 1.0, 1.911), (-1.0, -1.0, 1.496), (-1.0, 1.0, 1.496), (1.0, 1.0, 1.496), (1.0, -1.0, 1.496)], [], [(8, 1, 3, 9), (9, 3, 7, 10), (10, 7, 5, 11), (11, 5, 1, 8), (2, 6, 4, 0), (7, 3, 1, 5), (4, 11, 8, 0), (6, 10, 11, 4), (2, 9, 10, 6), (0, 8, 9, 2)])
_uv = me_cube_006.uv_layers.new(name='UVMap')
_uv.uv.foreach_set('vector', [0.4605, 0.0, 0.625, 0.0, 0.625, 0.25, 0.4605, 0.25, 0.4605, 0.25, 0.625, 0.25, 0.625, 0.5, 0.4605, 0.5, 0.4605, 0.5, 0.625, 0.5, 0.625, 0.75, 0.4605, 0.75, 0.4605, 0.75, 0.625, 0.75, 0.625, 1.0, 0.4605, 1.0, 0.125, 0.5, 0.375, 0.5, 0.375, 0.75, 0.125, 0.75, 0.625, 0.5, 0.875, 0.5, 0.875, 0.75, 0.625, 0.75, 0.375, 0.75, 0.4605, 0.75, 0.4605, 1.0, 0.375, 1.0, 0.375, 0.5, 0.4605, 0.5, 0.4605, 0.75, 0.375, 0.75, 0.375, 0.25, 0.4605, 0.25, 0.4605, 0.5, 0.375, 0.5, 0.375, 0.0, 0.4605, 0.0, 0.4605, 0.25, 0.375, 0.25])
me_cube_006.materials.append(mat_material_006)
me_cube_006.use_remesh_fix_poles = True
me_cube_006.use_remesh_preserve_attributes = False
me_cube_006.use_mirror_vertex_groups = False
me_cube_006.update()
me_cylinder = bpy.data.meshes.new('Cylinder')
me_cylinder.from_pydata([(0.0, 1.0, -0.04794), (0.5, 0.866, -0.04794), (0.866, 0.5, -0.04794), (1.0, -4.371e-08, -0.04794), (0.866, -0.5, -0.04794), (0.5, -0.866, -0.04794), (1.51e-07, -1.0, -0.04794), (-0.5, -0.866, -0.04794), (-0.866, -0.5, -0.04794), (-1.0, -4.649e-07, -0.04794), (-0.866, 0.5, -0.04794), (-0.5, 0.866, -0.04794), (-5.215e-08, 0.785, 1.952), (0.0, 1.0, 1.744), (0.3925, 0.6798, 1.952), (0.5, 0.866, 1.744), (0.6798, 0.3925, 1.952), (0.866, 0.5, 1.744), (0.785, -1.863e-08, 1.952), (1.0, -4.371e-08, 1.744), (0.6798, -0.3925, 1.952), (0.866, -0.5, 1.744), (0.3925, -0.6798, 1.952), (0.5, -0.866, 1.744), (2.161e-07, -0.785, 1.952), (1.51e-07, -1.0, 1.744), (-0.3925, -0.6798, 1.952), (-0.5, -0.866, 1.744), (-0.6798, -0.3925, 1.952), (-0.866, -0.5, 1.744), (-0.785, -3.763e-07, 1.952), (-1.0, -4.649e-07, 1.744), (-0.6798, 0.3925, 1.952), (-0.866, 0.5, 1.744), (-0.3925, 0.6798, 1.952), (-0.5, 0.866, 1.744), (-0.02471, 0.7557, 1.03), (0.3589, 0.6529, 1.03), (0.6397, 0.3721, 1.03), (0.7425, -0.01145, 1.03), (0.6397, -0.395, 1.03), (0.3589, -0.6758, 1.03), (-0.02471, -0.7786, 1.03), (-0.4083, -0.6758, 1.03), (-0.6891, -0.395, 1.03), (-0.7919, -0.01145, 1.03), (-0.6891, 0.3721, 1.03), (-0.4083, 0.6529, 1.03)], [], [(11, 35, 13, 0), (2, 17, 19, 3), (3, 19, 21, 4), (4, 21, 23, 5), (5, 23, 25, 6), (6, 25, 27, 7), (7, 27, 29, 8), (8, 29, 31, 9), (9, 31, 33, 10), (10, 33, 35, 11), (0, 13, 15, 1), (1, 15, 17, 2), (8, 9, 45, 44), (15, 13, 12, 14), (17, 15, 14, 16), (19, 17, 16, 18), (21, 19, 18, 20), (23, 21, 20, 22), (25, 23, 22, 24), (27, 25, 24, 26), (29, 27, 26, 28), (31, 29, 28, 30), (33, 31, 30, 32), (35, 33, 32, 34), (13, 35, 34, 12), (14, 12, 34, 32, 30, 28, 26, 24, 22, 20, 18, 16), (36, 37, 38, 39, 40, 41, 42, 43, 44, 45, 46, 47), (5, 6, 42, 41), (2, 3, 39, 38), (9, 10, 46, 45), (6, 7, 43, 42), (3, 4, 40, 39), (10, 11, 47, 46), (0, 1, 37, 36), (7, 8, 44, 43), (4, 5, 41, 40), (11, 0, 36, 47), (1, 2, 38, 37)])
_uv = me_cylinder.uv_layers.new(name='UVMap')
_uv.uv.foreach_set('vector', [0.08333, 0.5, 0.08333, 0.9481, 7.451e-08, 0.9481, 7.451e-08, 0.5, 0.8333, 0.5, 0.8333, 0.9481, 0.75, 0.9481, 0.75, 0.5, 0.75, 0.5, 0.75, 0.9481, 0.6667, 0.9481, 0.6667, 0.5, 0.6667, 0.5, 0.6667, 0.9481, 0.5833, 0.9481, 0.5833, 0.5, 0.5833, 0.5, 0.5833, 0.9481, 0.5, 0.9481, 0.5, 0.5, 0.5, 0.5, 0.5, 0.9481, 0.4167, 0.9481, 0.4167, 0.5, 0.4167, 0.5, 0.4167, 0.9481, 0.3333, 0.9481, 0.3333, 0.5, 0.3333, 0.5, 0.3333, 0.9481, 0.25, 0.9481, 0.25, 0.5, 0.25, 0.5, 0.25, 0.9481, 0.1667, 0.9481, 0.1667, 0.5, 0.1667, 0.5, 0.1667, 0.9481, 0.08333, 0.9481, 0.08333, 0.5, 1.0, 0.5, 1.0, 0.9481, 0.9167, 0.9481, 0.9167, 0.5, 0.9167, 0.5, 0.9167, 0.9481, 0.8333, 0.9481, 0.8333, 0.5, 0.3333, 0.5, 0.25, 0.5, 0.25, 0.5, 0.3333, 0.5, 0.9167, 0.9481, 1.0, 0.9481, 0.991, 1.0, 0.9256, 1.0, 0.8333, 0.9481, 0.9167, 0.9481, 0.9077, 1.0, 0.8423, 1.0, 0.75, 0.9481, 0.8333, 0.9481, 0.8244, 1.0, 0.759, 1.0, 0.6667, 0.9481, 0.75, 0.9481, 0.741, 1.0, 0.6756, 1.0, 0.5833, 0.9481, 0.6667, 0.9481, 0.6577, 1.0, 0.5923, 1.0, 0.5, 0.9481, 0.5833, 0.9481, 0.5744, 1.0, 0.509, 1.0, 0.4167, 0.9481, 0.5, 0.9481, 0.491, 1.0, 0.4256, 1.0, 0.3333, 0.9481, 0.4167, 0.9481, 0.4077, 1.0, 0.3423, 1.0, 0.25, 0.9481, 0.3333, 0.9481, 0.3244, 1.0, 0.259, 1.0, 0.1667, 0.9481, 0.25, 0.9481, 0.241, 1.0, 0.1756, 1.0, 0.08333, 0.9481, 0.1667, 0.9481, 0.1577, 1.0, 0.09229, 1.0, 7.451e-08, 0.9481, 0.08333, 0.9481, 0.07437, 1.0, 0.00896, 1.0, 0.3442, 0.4132, 0.25, 0.4384, 0.1558, 0.4132, 0.08685, 0.3442, 0.06161, 0.25, 0.08685, 0.1558, 0.1558, 0.08685, 0.25, 0.06161, 0.3442, 0.08685, 0.4132, 0.1558, 0.4384, 0.25, 0.4132, 0.3442, 0.75, 0.49, 0.87, 0.4578, 0.9578, 0.37, 0.99, 0.25, 0.9578, 0.13, 0.87, 0.04215, 0.75, 0.01, 0.63, 0.04215, 0.5422, 0.13, 0.51, 0.25, 0.5422, 0.37, 0.63, 0.4578, 0.5833, 0.5, 0.5, 0.5, 0.5, 0.5, 0.5833, 0.5, 0.8333, 0.5, 0.75, 0.5, 0.75, 0.5, 0.8333, 0.5, 0.25, 0.5, 0.1667, 0.5, 0.1667, 0.5, 0.25, 0.5, 0.5, 0.5, 0.4167, 0.5, 0.4167, 0.5, 0.5, 0.5, 0.75, 0.5, 0.6667, 0.5, 0.6667, 0.5, 0.75, 0.5, 0.1667, 0.5, 0.08333, 0.5, 0.08333, 0.5, 0.1667, 0.5, 1.0, 0.5, 0.9167, 0.5, 0.9167, 0.5, 1.0, 0.5, 0.4167, 0.5, 0.3333, 0.5, 0.3333, 0.5, 0.4167, 0.5, 0.6667, 0.5, 0.5833, 0.5, 0.5833, 0.5, 0.6667, 0.5, 0.08333, 0.5, 7.451e-08, 0.5, 7.451e-08, 0.5, 0.08333, 0.5, 0.9167, 0.5, 0.8333, 0.5, 0.8333, 0.5, 0.9167, 0.5])
me_cylinder.materials.append(mat_material_005)
me_cylinder.use_remesh_fix_poles = True
me_cylinder.use_remesh_preserve_attributes = False
me_cylinder.use_mirror_vertex_groups = False
me_cylinder.update()
me_cylinder_001 = bpy.data.meshes.new('Cylinder.001')
me_cylinder_001.from_pydata([(0.0, 1.0, -0.000536), (0.0, 1.0, 1.999), (0.7071, 0.7071, -0.000536), (0.7071, 0.7071, 1.999), (1.0, -4.371e-08, -0.000536), (1.0, -4.371e-08, 1.999), (0.7071, -0.7071, -0.000536), (0.7071, -0.7071, 1.999), (-8.742e-08, -1.0, -0.000536), (-8.742e-08, -1.0, 1.999), (-0.7071, -0.7071, -0.000536), (-0.7071, -0.7071, 1.999), (-1.0, 1.192e-08, -0.000536), (-1.0, 1.192e-08, 1.999), (-0.7071, 0.7071, -0.000536), (-0.7071, 0.7071, 1.999)], [], [(0, 1, 3, 2), (2, 3, 5, 4), (4, 5, 7, 6), (6, 7, 9, 8), (8, 9, 11, 10), (10, 11, 13, 12), (3, 1, 15, 13, 11, 9, 7, 5), (12, 13, 15, 14), (14, 15, 1, 0), (0, 2, 4, 6, 8, 10, 12, 14)])
_uv = me_cylinder_001.uv_layers.new(name='UVMap')
_uv.uv.foreach_set('vector', [1.0, 0.5, 1.0, 1.0, 0.875, 1.0, 0.875, 0.5, 0.875, 0.5, 0.875, 1.0, 0.75, 1.0, 0.75, 0.5, 0.75, 0.5, 0.75, 1.0, 0.625, 1.0, 0.625, 0.5, 0.625, 0.5, 0.625, 1.0, 0.5, 1.0, 0.5, 0.5, 0.5, 0.5, 0.5, 1.0, 0.375, 1.0, 0.375, 0.5, 0.375, 0.5, 0.375, 1.0, 0.25, 1.0, 0.25, 0.5, 0.4197, 0.4197, 0.25, 0.49, 0.08029, 0.4197, 0.01, 0.25, 0.08029, 0.08029, 0.25, 0.01, 0.4197, 0.08029, 0.49, 0.25, 0.25, 0.5, 0.25, 1.0, 0.125, 1.0, 0.125, 0.5, 0.125, 0.5, 0.125, 1.0, 0.0, 1.0, 0.0, 0.5, 0.75, 0.49, 0.9197, 0.4197, 0.99, 0.25, 0.9197, 0.08029, 0.75, 0.01, 0.5803, 0.08029, 0.51, 0.25, 0.5803, 0.4197])
me_cylinder_001.use_remesh_fix_poles = True
me_cylinder_001.use_remesh_preserve_attributes = False
me_cylinder_001.use_mirror_vertex_groups = False
me_cylinder_001.update()
me_cylinder_002 = bpy.data.meshes.new('Cylinder.002')
me_cylinder_002.from_pydata([(0.0, 1.0, -0.04794), (0.0, 1.0, 1.952), (0.5, 0.866, -0.04794), (0.5, 0.866, 1.952), (0.866, 0.5, -0.04794), (0.866, 0.5, 1.952), (1.0, -4.371e-08, -0.04794), (1.0, -4.371e-08, 1.952), (0.866, -0.5, -0.04794), (0.866, -0.5, 1.952), (0.5, -0.866, -0.04794), (0.5, -0.866, 1.952), (1.51e-07, -1.0, -0.04794), (1.51e-07, -1.0, 1.952), (-0.5, -0.866, -0.04794), (-0.5, -0.866, 1.952), (-0.866, -0.5, -0.04794), (-0.866, -0.5, 1.952), (-1.0, -4.649e-07, -0.04794), (-1.0, -4.649e-07, 1.952), (-0.866, 0.5, -0.04794), (-0.866, 0.5, 1.952), (-0.5, 0.866, -0.04794), (-0.5, 0.866, 1.952)], [], [(0, 1, 3, 2), (2, 3, 5, 4), (4, 5, 7, 6), (6, 7, 9, 8), (8, 9, 11, 10), (10, 11, 13, 12), (12, 13, 15, 14), (14, 15, 17, 16), (16, 17, 19, 18), (18, 19, 21, 20), (3, 1, 23, 21, 19, 17, 15, 13, 11, 9, 7, 5), (20, 21, 23, 22), (22, 23, 1, 0), (0, 2, 4, 6, 8, 10, 12, 14, 16, 18, 20, 22)])
_uv = me_cylinder_002.uv_layers.new(name='UVMap')
_uv.uv.foreach_set('vector', [1.0, 0.5, 1.0, 1.0, 0.9167, 1.0, 0.9167, 0.5, 0.9167, 0.5, 0.9167, 1.0, 0.8333, 1.0, 0.8333, 0.5, 0.8333, 0.5, 0.8333, 1.0, 0.75, 1.0, 0.75, 0.5, 0.75, 0.5, 0.75, 1.0, 0.6667, 1.0, 0.6667, 0.5, 0.6667, 0.5, 0.6667, 1.0, 0.5833, 1.0, 0.5833, 0.5, 0.5833, 0.5, 0.5833, 1.0, 0.5, 1.0, 0.5, 0.5, 0.5, 0.5, 0.5, 1.0, 0.4167, 1.0, 0.4167, 0.5, 0.4167, 0.5, 0.4167, 1.0, 0.3333, 1.0, 0.3333, 0.5, 0.3333, 0.5, 0.3333, 1.0, 0.25, 1.0, 0.25, 0.5, 0.25, 0.5, 0.25, 1.0, 0.1667, 1.0, 0.1667, 0.5, 0.37, 0.4578, 0.25, 0.49, 0.13, 0.4578, 0.04215, 0.37, 0.01, 0.25, 0.04215, 0.13, 0.13, 0.04215, 0.25, 0.01, 0.37, 0.04215, 0.4578, 0.13, 0.49, 0.25, 0.4578, 0.37, 0.1667, 0.5, 0.1667, 1.0, 0.08333, 1.0, 0.08333, 0.5, 0.08333, 0.5, 0.08333, 1.0, 7.451e-08, 1.0, 7.451e-08, 0.5, 0.75, 0.49, 0.87, 0.4578, 0.9578, 0.37, 0.99, 0.25, 0.9578, 0.13, 0.87, 0.04215, 0.75, 0.01, 0.63, 0.04215, 0.5422, 0.13, 0.51, 0.25, 0.5422, 0.37, 0.63, 0.4578])
me_cylinder_002.materials.append(mat_material_005)
me_cylinder_002.use_remesh_fix_poles = True
me_cylinder_002.use_remesh_preserve_attributes = False
me_cylinder_002.use_mirror_vertex_groups = False
me_cylinder_002.update()
me_cube_007 = bpy.data.meshes.new('Cube.007')
me_cube_007.from_pydata([(-0.8483, -0.8483, -1.0), (-0.8483, -1.0, -0.8483), (-1.0, -0.8483, -0.8483), (-0.8483, -1.0, 0.8483), (-0.8483, -0.8483, 1.0), (-1.0, -0.8483, 0.8483), (-0.8483, 0.8483, -1.0), (-1.0, 0.8483, -0.8483), (-0.8483, 1.0, -0.8483), (-0.8483, 0.8483, 1.0), (-0.8483, 1.0, 0.8483), (-1.0, 0.8483, 0.8483), (0.8483, -0.8483, -1.0), (1.0, -0.8483, -0.8483), (0.8483, -1.0, -0.8483), (0.8483, -0.8483, 1.0), (0.8483, -1.0, 0.8483), (1.0, -0.8483, 0.8483), (0.8483, 0.8483, -1.0), (0.8483, 1.0, -0.8483), (1.0, 0.8483, -0.8483), (0.8483, 0.8483, 1.0), (1.0, 0.8483, 0.8483), (0.8483, 1.0, 0.8483)], [], [(14, 16, 3, 1), (20, 22, 17, 13), (21, 9, 4, 15), (2, 5, 11, 7), (8, 10, 23, 19), (0, 1, 2), (3, 4, 5), (6, 7, 8), (9, 10, 11), (12, 13, 14), (15, 16, 17), (18, 19, 20), (21, 22, 23), (6, 0, 2, 7), (1, 3, 5, 2), (4, 9, 11, 5), (10, 8, 7, 11), (18, 6, 8, 19), (9, 21, 23, 10), (22, 20, 19, 23), (12, 18, 20, 13), (21, 15, 17, 22), (16, 14, 13, 17), (0, 12, 14, 1), (15, 4, 3, 16), (6, 18, 12, 0)])
_uv = me_cube_007.uv_layers.new(name='UVMap')
_uv.uv.foreach_set('vector', [0.394, 0.769, 0.606, 0.769, 0.606, 0.981, 0.394, 0.981, 0.394, 0.519, 0.606, 0.519, 0.606, 0.731, 0.394, 0.731, 0.644, 0.519, 0.856, 0.519, 0.856, 0.731, 0.644, 0.731, 0.394, 0.01896, 0.606, 0.01896, 0.606, 0.231, 0.394, 0.231, 0.394, 0.269, 0.606, 0.269, 0.606, 0.481, 0.394, 0.481, 0.144, 0.731, 0.144, 0.75, 0.125, 0.731, 0.606, 0.981, 0.625, 0.981, 0.606, 1.0, 0.144, 0.519, 0.125, 0.519, 0.144, 0.5, 0.856, 0.519, 0.856, 0.5, 0.875, 0.519, 0.356, 0.731, 0.375, 0.731, 0.356, 0.75, 0.644, 0.731, 0.644, 0.75, 0.625, 0.731, 0.356, 0.519, 0.356, 0.5, 0.375, 0.519, 0.644, 0.519, 0.625, 0.519, 0.644, 0.5, 0.144, 0.519, 0.144, 0.731, 0.125, 0.731, 0.125, 0.519, 0.394, 0.981, 0.606, 0.981, 0.606, 1.0, 0.394, 1.0, 0.856, 0.731, 0.856, 0.519, 0.875, 0.519, 0.875, 0.731, 0.606, 0.269, 0.394, 0.269, 0.394, 0.231, 0.606, 0.231, 0.356, 0.519, 0.144, 0.519, 0.144, 0.5, 0.356, 0.5, 0.856, 0.519, 0.644, 0.519, 0.644, 0.5, 0.856, 0.5, 0.606, 0.519, 0.394, 0.519, 0.394, 0.481, 0.606, 0.481, 0.356, 0.731, 0.356, 0.519, 0.394, 0.519, 0.394, 0.731, 0.644, 0.519, 0.644, 0.731, 0.606, 0.731, 0.606, 0.519, 0.606, 0.769, 0.394, 0.769, 0.394, 0.731, 0.606, 0.731, 0.144, 0.731, 0.356, 0.731, 0.356, 0.75, 0.144, 0.75, 0.644, 0.731, 0.856, 0.731, 0.856, 0.75, 0.644, 0.75, 0.144, 0.519, 0.356, 0.519, 0.356, 0.731, 0.144, 0.731])
me_cube_007.materials.append(mat_material_005)
me_cube_007.use_remesh_fix_poles = True
me_cube_007.use_remesh_preserve_attributes = False
me_cube_007.use_mirror_vertex_groups = False
me_cube_007.update()
me_circle = bpy.data.meshes.new('Circle')
me_circle.from_pydata([(0.0, 1.0, 0.0), (-0.7071, 0.7071, 0.0), (-1.0, -4.371e-08, 0.0), (-0.7071, -0.7071, 0.0), (8.742e-08, -1.0, 0.0), (0.7071, -0.7071, 0.0), (1.0, 1.192e-08, 0.0), (0.7071, 0.7071, 0.0), (2.418e-09, 1.081, -0.08399), (-0.7645, 0.7645, -0.08399), (-1.081, -5.693e-08, -0.08399), (-0.7645, -0.7645, -0.08399), (9.693e-08, -1.081, -0.08399), (0.7645, -0.7645, -0.08399), (1.081, 3.22e-09, -0.08399), (0.7645, 0.7645, -0.08399)], [], [(1, 0, 7, 6, 5, 4, 3, 2), (9, 10, 11, 12, 13, 14, 15, 8), (7, 0, 8, 15), (5, 6, 14, 13), (3, 4, 12, 11), (1, 2, 10, 9), (6, 7, 15, 14), (4, 5, 13, 12), (2, 3, 11, 10), (0, 1, 9, 8)])
_uv = me_circle.uv_layers.new(name='UVMap')
_uv.uv.foreach_set('vector', [0.0, 0.0, 0.0, 0.0, 0.0, 0.0, 0.0, 0.0, 0.0, 0.0, 0.0, 0.0, 0.0, 0.0, 0.0, 0.0, 0.0, 0.0, 0.0, 0.0, 0.0, 0.0, 0.0, 0.0, 0.0, 0.0, 0.0, 0.0, 0.0, 0.0, 0.0, 0.0, 0.0, 0.0, 0.0, 0.0, 0.0, 0.0, 0.0, 0.0, 0.0, 0.0, 0.0, 0.0, 0.0, 0.0, 0.0, 0.0, 0.0, 0.0, 0.0, 0.0, 0.0, 0.0, 0.0, 0.0, 0.0, 0.0, 0.0, 0.0, 0.0, 0.0, 0.0, 0.0, 0.0, 0.0, 0.0, 0.0, 0.0, 0.0, 0.0, 0.0, 0.0, 0.0, 0.0, 0.0, 0.0, 0.0, 0.0, 0.0, 0.0, 0.0, 0.0, 0.0, 0.0, 0.0, 0.0, 0.0, 0.0, 0.0, 0.0, 0.0, 0.0, 0.0, 0.0, 0.0])
me_circle.materials.append(mat_material_005)
me_circle.use_remesh_fix_poles = True
me_circle.use_remesh_preserve_attributes = False
me_circle.use_mirror_vertex_groups = False
me_circle.update()
me_cube_009 = bpy.data.meshes.new('Cube.009')
me_cube_009.from_pydata([(-1.0, -1.0, 0.0203), (-1.0, -0.8479, 2.02), (-1.0, 1.0, 0.0203), (-1.0, 1.0, 2.02), (1.0, -1.0, 0.0203), (1.0, -0.8479, 2.02), (1.0, 1.0, 0.0203), (1.0, 1.0, 2.02), (-1.0, -1.0, 1.953), (-1.0, 1.0, 1.953), (1.0, 1.0, 1.953), (1.0, -1.0, 1.953)], [], [(8, 1, 3, 9), (9, 3, 7, 10), (10, 7, 5, 11), (11, 5, 1, 8), (2, 6, 4, 0), (7, 3, 1, 5), (4, 11, 8, 0), (6, 10, 11, 4), (2, 9, 10, 6), (0, 8, 9, 2)])
_uv = me_cube_009.uv_layers.new(name='UVMap')
_uv.uv.foreach_set('vector', [0.6166, 0.0, 0.625, 0.0, 0.625, 0.25, 0.6166, 0.25, 0.6166, 0.25, 0.625, 0.25, 0.625, 0.5, 0.6166, 0.5, 0.6166, 0.5, 0.625, 0.5, 0.625, 0.75, 0.6166, 0.75, 0.6166, 0.75, 0.625, 0.75, 0.625, 1.0, 0.6166, 1.0, 0.125, 0.5, 0.375, 0.5, 0.375, 0.75, 0.125, 0.75, 0.625, 0.5, 0.875, 0.5, 0.875, 0.75, 0.625, 0.75, 0.375, 0.75, 0.6166, 0.75, 0.6166, 1.0, 0.375, 1.0, 0.375, 0.5, 0.6166, 0.5, 0.6166, 0.75, 0.375, 0.75, 0.375, 0.25, 0.6166, 0.25, 0.6166, 0.5, 0.375, 0.5, 0.375, 0.0, 0.6166, 0.0, 0.6166, 0.25, 0.375, 0.25])
me_cube_009.materials.append(mat_material_005)
me_cube_009.use_remesh_fix_poles = True
me_cube_009.use_remesh_preserve_attributes = False
me_cube_009.use_mirror_vertex_groups = False
me_cube_009.update()
me_cube_011 = bpy.data.meshes.new('Cube.011')
me_cube_011.from_pydata([(-1.0, -1.0, -1.0), (-1.0, -1.0, 1.0), (-1.0, 1.0, -1.0), (-1.0, 1.0, 1.0), (1.0, -1.0, -1.0), (1.0, -1.0, 1.0), (1.0, 1.0, -1.0), (1.0, 1.0, 1.0), (-1.0, -1.0, -0.8438), (-1.0, -1.0, 0.8438), (-1.0, 1.0, 0.8438), (-1.0, 1.0, -0.8438), (1.0, 1.0, 0.8438), (1.0, 1.0, -0.8438), (1.0, -1.0, 0.8438), (1.0, -1.0, -0.8438), (0.8735, 1.0, -1.0), (-0.8735, 1.0, -1.0), (-0.8735, 1.0, 1.0), (0.8735, 1.0, 1.0), (-0.8735, -1.0, -1.0), (0.8735, -1.0, -1.0), (0.8735, -1.0, 1.0), (-0.8735, -1.0, 1.0), (0.8674, -0.993, -0.8378), (-0.8674, -0.993, -0.8378), (0.8674, -0.993, 0.8378), (-0.8674, -0.993, 0.8378), (-0.8674, 0.993, -0.8378), (0.8674, 0.993, -0.8378), (-0.8674, 0.993, 0.8378), (0.8674, 0.993, 0.8378)], [], [(9, 1, 3, 10), (31, 19, 7, 12), (12, 7, 5, 14), (27, 23, 1, 9), (16, 6, 4, 21), (18, 3, 1, 23), (20, 25, 8, 0), (25, 27, 9, 8), (6, 13, 15, 4), (13, 12, 14, 15), (16, 29, 13, 6), (29, 31, 12, 13), (0, 8, 11, 2), (8, 9, 10, 11), (11, 10, 30, 28), (29, 24, 26, 31), (2, 11, 28, 17), (17, 28, 29, 16), (15, 14, 26, 24), (26, 27, 30, 31), (4, 15, 24, 21), (21, 24, 25, 20), (7, 19, 22, 5), (19, 18, 23, 22), (2, 17, 20, 0), (17, 16, 21, 20), (14, 5, 22, 26), (26, 22, 23, 27), (10, 3, 18, 30), (30, 18, 19, 31), (24, 29, 28, 25), (28, 30, 27, 25)])
_uv = me_cube_011.uv_layers.new(name='UVMap')
_uv.uv.foreach_set('vector', [0.5417, 0.0, 0.625, 0.0, 0.625, 0.25, 0.5417, 0.25, 0.5417, 0.4167, 0.625, 0.4167, 0.625, 0.5, 0.5417, 0.5, 0.5417, 0.5, 0.625, 0.5, 0.625, 0.75, 0.5417, 0.75, 0.5417, 0.9167, 0.625, 0.9167, 0.625, 1.0, 0.5417, 1.0, 0.2917, 0.5, 0.375, 0.5, 0.375, 0.75, 0.2917, 0.75, 0.7917, 0.5, 0.875, 0.5, 0.875, 0.75, 0.7917, 0.75, 0.375, 0.9167, 0.4583, 0.9167, 0.4583, 1.0, 0.375, 1.0, 0.4583, 0.9167, 0.5417, 0.9167, 0.5417, 1.0, 0.4583, 1.0, 0.375, 0.5, 0.4583, 0.5, 0.4583, 0.75, 0.375, 0.75, 0.4583, 0.5, 0.5417, 0.5, 0.5417, 0.75, 0.4583, 0.75, 0.375, 0.4167, 0.4583, 0.4167, 0.4583, 0.5, 0.375, 0.5, 0.4583, 0.4167, 0.5417, 0.4167, 0.5417, 0.5, 0.4583, 0.5, 0.375, 0.0, 0.4583, 0.0, 0.4583, 0.25, 0.375, 0.25, 0.4583, 0.0, 0.5417, 0.0, 0.5417, 0.25, 0.4583, 0.25, 0.4583, 0.25, 0.5417, 0.25, 0.5417, 0.3333, 0.4583, 0.3333, 0.4583, 0.4167, 0.4583, 0.8333, 0.5417, 0.8333, 0.5417, 0.4167, 0.375, 0.25, 0.4583, 0.25, 0.4583, 0.3333, 0.375, 0.3333, 0.375, 0.3333, 0.4583, 0.3333, 0.4583, 0.4167, 0.375, 0.4167, 0.4583, 0.75, 0.5417, 0.75, 0.5417, 0.8333, 0.4583, 0.8333, 0.5417, 0.8333, 0.5417, 0.9167, 0.5417, 0.3333, 0.5417, 0.4167, 0.375, 0.75, 0.4583, 0.75, 0.4583, 0.8333, 0.375, 0.8333, 0.375, 0.8333, 0.4583, 0.8333, 0.4583, 0.9167, 0.375, 0.9167, 0.625, 0.5, 0.7083, 0.5, 0.7083, 0.75, 0.625, 0.75, 0.7083, 0.5, 0.7917, 0.5, 0.7917, 0.75, 0.7083, 0.75, 0.125, 0.5, 0.2083, 0.5, 0.2083, 0.75, 0.125, 0.75, 0.2083, 0.5, 0.2917, 0.5, 0.2917, 0.75, 0.2083, 0.75, 0.5417, 0.75, 0.625, 0.75, 0.625, 0.8333, 0.5417, 0.8333, 0.5417, 0.8333, 0.625, 0.8333, 0.625, 0.9167, 0.5417, 0.9167, 0.5417, 0.25, 0.625, 0.25, 0.625, 0.3333, 0.5417, 0.3333, 0.5417, 0.3333, 0.625, 0.3333, 0.625, 0.4167, 0.5417, 0.4167, 0.4583, 0.8333, 0.4583, 0.4167, 0.4583, 0.3333, 0.4583, 0.9167, 0.4583, 0.3333, 0.5417, 0.3333, 0.5417, 0.9167, 0.4583, 0.9167])
me_cube_011.materials.append(mat_material_005)
me_cube_011.use_remesh_fix_poles = True
me_cube_011.use_remesh_preserve_attributes = False
me_cube_011.use_mirror_vertex_groups = False
me_cube_011.update()
me_cylinder_003 = bpy.data.meshes.new('Cylinder.003')
me_cylinder_003.from_pydata([(0.0, 1.0, 1.727), (0.5, 0.866, 1.727), (0.866, 0.5, 1.727), (1.0, -4.371e-08, 1.727), (0.866, -0.5, 1.727), (0.5, -0.866, 1.727), (1.51e-07, -1.0, 1.727), (-0.5, -0.866, 1.727), (-0.866, -0.5, 1.727), (-1.0, -4.649e-07, 1.727), (-0.866, 0.5, 1.727), (-0.5, 0.866, 1.727), (-7.078e-08, 0.8694, 2.585), (0.0, 1.0, 2.459), (0.4347, 0.7529, 2.585), (0.5, 0.866, 2.459), (0.7529, 0.4347, 2.585), (0.866, 0.5, 2.459), (0.8694, -2.235e-08, 2.585), (1.0, -4.371e-08, 2.459), (0.7529, -0.4347, 2.585), (0.866, -0.5, 2.459), (0.4347, -0.7529, 2.585), (0.5, -0.866, 2.459), (2.235e-07, -0.8694, 2.585), (1.51e-07, -1.0, 2.459), (-0.4347, -0.7529, 2.585), (-0.5, -0.866, 2.459), (-0.7529, -0.4347, 2.585), (-0.866, -0.5, 2.459), (-0.8694, -4.545e-07, 2.585), (-1.0, -4.649e-07, 2.459), (-0.7529, 0.4347, 2.585), (-0.866, 0.5, 2.459), (-0.4347, 0.7529, 2.585), (-0.5, 0.866, 2.459)], [], [(11, 35, 13, 0), (2, 17, 19, 3), (3, 19, 21, 4), (4, 21, 23, 5), (5, 23, 25, 6), (6, 25, 27, 7), (7, 27, 29, 8), (8, 29, 31, 9), (9, 31, 33, 10), (10, 33, 35, 11), (0, 13, 15, 1), (1, 15, 17, 2), (0, 1, 2, 3, 4, 5, 6, 7, 8, 9, 10, 11), (15, 13, 12, 14), (17, 15, 14, 16), (19, 17, 16, 18), (21, 19, 18, 20), (23, 21, 20, 22), (25, 23, 22, 24), (27, 25, 24, 26), (29, 27, 26, 28), (31, 29, 28, 30), (33, 31, 30, 32), (35, 33, 32, 34), (13, 35, 34, 12), (14, 12, 34, 32, 30, 28, 26, 24, 22, 20, 18, 16)])
_uv = me_cylinder_003.uv_layers.new(name='UVMap')
_uv.uv.foreach_set('vector', [0.08333, 0.5, 0.08333, 0.9753, 7.451e-08, 0.9753, 7.451e-08, 0.5, 0.8333, 0.5, 0.8333, 0.9753, 0.75, 0.9753, 0.75, 0.5, 0.75, 0.5, 0.75, 0.9753, 0.6667, 0.9753, 0.6667, 0.5, 0.6667, 0.5, 0.6667, 0.9753, 0.5833, 0.9753, 0.5833, 0.5, 0.5833, 0.5, 0.5833, 0.9753, 0.5, 0.9753, 0.5, 0.5, 0.5, 0.5, 0.5, 0.9753, 0.4167, 0.9753, 0.4167, 0.5, 0.4167, 0.5, 0.4167, 0.9753, 0.3333, 0.9753, 0.3333, 0.5, 0.3333, 0.5, 0.3333, 0.9753, 0.25, 0.9753, 0.25, 0.5, 0.25, 0.5, 0.25, 0.9753, 0.1667, 0.9753, 0.1667, 0.5, 0.1667, 0.5, 0.1667, 0.9753, 0.08333, 0.9753, 0.08333, 0.5, 1.0, 0.5, 1.0, 0.9753, 0.9167, 0.9753, 0.9167, 0.5, 0.9167, 0.5, 0.9167, 0.9753, 0.8333, 0.9753, 0.8333, 0.5, 0.75, 0.49, 0.87, 0.4578, 0.9578, 0.37, 0.99, 0.25, 0.9578, 0.13, 0.87, 0.04215, 0.75, 0.01, 0.63, 0.04215, 0.5422, 0.13, 0.51, 0.25, 0.5422, 0.37, 0.63, 0.4578, 0.9167, 0.9753, 1.0, 0.9753, 0.9946, 1.0, 0.9221, 1.0, 0.8333, 0.9753, 0.9167, 0.9753, 0.9112, 1.0, 0.8388, 1.0, 0.75, 0.9753, 0.8333, 0.9753, 0.8279, 1.0, 0.7554, 1.0, 0.6667, 0.9753, 0.75, 0.9753, 0.7446, 1.0, 0.6721, 1.0, 0.5833, 0.9753, 0.6667, 0.9753, 0.6612, 1.0, 0.5888, 1.0, 0.5, 0.9753, 0.5833, 0.9753, 0.5779, 1.0, 0.5054, 1.0, 0.4167, 0.9753, 0.5, 0.9753, 0.4946, 1.0, 0.4221, 1.0, 0.3333, 0.9753, 0.4167, 0.9753, 0.4112, 1.0, 0.3388, 1.0, 0.25, 0.9753, 0.3333, 0.9753, 0.3279, 1.0, 0.2554, 1.0, 0.1667, 0.9753, 0.25, 0.9753, 0.2446, 1.0, 0.1721, 1.0, 0.08333, 0.9753, 0.1667, 0.9753, 0.1612, 1.0, 0.08877, 1.0, 7.451e-08, 0.9753, 0.08333, 0.9753, 0.07789, 1.0, 0.005441, 1.0, 0.3543, 0.4307, 0.25, 0.4587, 0.1457, 0.4307, 0.06929, 0.3543, 0.04134, 0.25, 0.06929, 0.1457, 0.1457, 0.06929, 0.25, 0.04134, 0.3543, 0.06929, 0.4307, 0.1457, 0.4587, 0.25, 0.4307, 0.3543])
me_cylinder_003.use_remesh_fix_poles = True
me_cylinder_003.use_remesh_preserve_attributes = False
me_cylinder_003.use_mirror_vertex_groups = False
me_cylinder_003.update()
me_cube_013 = bpy.data.meshes.new('Cube.013')
me_cube_013.from_pydata([(-1.0, -1.0, -1.0), (-1.0, -1.0, 1.0), (-1.0, 1.0, -1.0), (-1.0, 1.0, 1.0), (1.0, -1.0, -1.0), (1.0, -1.0, 1.0), (1.0, 1.0, -1.0), (1.0, 1.0, 1.0)], [], [(0, 1, 3, 2), (2, 3, 7, 6), (6, 7, 5, 4), (4, 5, 1, 0), (2, 6, 4, 0), (7, 3, 1, 5)])
_uv = me_cube_013.uv_layers.new(name='UVMap')
_uv.uv.foreach_set('vector', [0.375, 0.0, 0.625, 0.0, 0.625, 0.25, 0.375, 0.25, 0.375, 0.25, 0.625, 0.25, 0.625, 0.5, 0.375, 0.5, 0.375, 0.5, 0.625, 0.5, 0.625, 0.75, 0.375, 0.75, 0.375, 0.75, 0.625, 0.75, 0.625, 1.0, 0.375, 1.0, 0.125, 0.5, 0.375, 0.5, 0.375, 0.75, 0.125, 0.75, 0.625, 0.5, 0.875, 0.5, 0.875, 0.75, 0.625, 0.75])
me_cube_013.materials.append(mat_material_003)
me_cube_013.use_remesh_fix_poles = True
me_cube_013.use_remesh_preserve_attributes = False
me_cube_013.use_mirror_vertex_groups = False
me_cube_013.update()

# ---- objects
ob_cube = bpy.data.objects.new('Cube', me_cube_001)
ob_sun = bpy.data.objects.new('Sun', light_sun)
ob_cube_001 = bpy.data.objects.new('Cube.001', me_cube)
ob_cube_002 = bpy.data.objects.new('Cube.002', me_cube_002)
ob_cube_003 = bpy.data.objects.new('Cube.003', me_cube_003)
ob_cube_004 = bpy.data.objects.new('Cube.004', me_cube_004)
ob_cube_006 = bpy.data.objects.new('Cube.006', me_cube_006)
ob_cylinder = bpy.data.objects.new('Cylinder', me_cylinder)
ob_cylinder_001 = bpy.data.objects.new('Cylinder.001', me_cylinder_001)
ob_cylinder_002 = bpy.data.objects.new('Cylinder.002', me_cylinder_002)
ob_cube_007 = bpy.data.objects.new('Cube.007', me_cube_007)
ob_point = bpy.data.objects.new('Point', light_point)
ob_circle = bpy.data.objects.new('Circle', me_circle)
ob_cube_008 = bpy.data.objects.new('Cube.008', me_cube_009)
ob_cube_010 = bpy.data.objects.new('Cube.010', me_cube_011)
ob_cylinder_003 = bpy.data.objects.new('Cylinder.003', me_cylinder_003)
ob_cube_005 = bpy.data.objects.new('Cube.005', me_cube_013)

# ---- transforms, parenting, visibility, modifiers, constraints
ob_cube.location = (0.0, 0.0, 0.0)
ob_cube.scale = (10.0, 10.0, 10.0)
ob_cube.lineart.crease_threshold = 0.0
ob_sun.location = (-13.09, 15.82, 33.4)
ob_sun.rotation_euler = (-0.7674, 0.001879, 0.4869)
ob_sun.lineart.crease_threshold = 0.0
ob_cube_001.location = (5.739, -4.565, -0.2427)
ob_cube_001.rotation_euler = (0.0, -0.0, -0.00594)
ob_cube_001.scale = (3.028, 4.726, 1.0)
ob_cube_001.lineart.crease_threshold = 0.0
_m = ob_cube_001.modifiers.new('Mirror', 'MIRROR')
ob_cube_002.location = (7.188, -7.932, 1.929)
ob_cube_002.rotation_euler = (-0.009425, -0.04621, 0.2013)
ob_cube_002.scale = (1.141, 0.6596, 0.2358)
ob_cube_002.lineart.crease_threshold = 0.0
ob_cube_003.location = (4.51, -7.874, 1.929)
ob_cube_003.rotation_euler = (-0.009425, -0.04621, -0.04912)
ob_cube_003.scale = (1.141, 0.6596, 0.2358)
ob_cube_003.lineart.crease_threshold = 0.0
ob_cube_004.location = (5.739, -4.565, -0.2427)
ob_cube_004.rotation_euler = (0.0, -0.0, -0.00594)
ob_cube_004.scale = (3.028, 4.726, 1.0)
ob_cube_004.lineart.crease_threshold = 0.0
ob_cube_006.location = (1.141, -8.167, 0.0)
ob_cube_006.scale = (1.0, 1.0, 0.7252)
ob_cube_006.lineart.crease_threshold = 0.0
ob_cylinder.location = (0.7405, -8.656, 2.339)
ob_cylinder.rotation_euler = (-0.01231, 0.02656, 0.01167)
ob_cylinder.scale = (0.5211, 0.5211, 0.4493)
ob_cylinder.lineart.crease_threshold = 0.0
ob_cylinder_001.location = (0.7405, -8.656, 1.323)
ob_cylinder_001.scale = (0.06813, 0.06813, 0.5451)
ob_cylinder_001.lineart.crease_threshold = 0.0
ob_cylinder_002.location = (0.7405, -8.656, 1.309)
ob_cylinder_002.scale = (0.2915, 0.2915, 0.07031)
ob_cylinder_002.lineart.crease_threshold = 0.0
ob_cube_007.location = (1.64, -8.567, 1.397)
ob_cube_007.rotation_euler = (0.0, -0.0, -0.1567)
ob_cube_007.scale = (0.2401, 0.2401, 0.02573)
ob_cube_007.lineart.crease_threshold = 0.0
ob_point.location = (0.8611, -8.778, 2.229)
ob_point.lineart.crease_threshold = 0.0
ob_circle.location = (-3.868, -1.549, 0.1006)
ob_circle.scale = (5.453, 5.453, 1.515)
ob_circle.lineart.crease_threshold = 0.0
_m = ob_circle.modifiers.new('Subdivision', 'SUBSURF')
_m.uv_smooth = 'PRESERVE_CORNERS'
_m.levels = 2
_m.show_only_control_edges = False
ob_cube_008.location = (-6.778, 8.497, -0.1714)
ob_cube_008.scale = (2.675, 1.452, 3.448)
ob_cube_008.lineart.crease_threshold = 0.0
ob_cube_010.location = (-2.361, -10.16, 6.055)
ob_cube_010.rotation_euler = (0.0, -0.0, 3.142)
ob_cube_010.scale = (3.62, 0.4967, 2.573)
ob_cube_010.lineart.crease_threshold = 0.0
ob_cylinder_003.location = (4.161, 6.691, -0.3586)
ob_cylinder_003.scale = (1.352, 1.352, 0.9824)
ob_cylinder_003.lineart.crease_threshold = 0.0
ob_cube_005.location = (4.218, 10.16, 4.55)
ob_cube_005.scale = (1.84, 0.3243, 3.859)
ob_cube_005.lineart.crease_threshold = 0.0

# ---- collection membership
col_collection.objects.link(ob_cube)
col_collection.objects.link(ob_sun)
col_collection.objects.link(ob_cube_001)
col_collection.objects.link(ob_cube_002)
col_collection.objects.link(ob_cube_003)
col_collection.objects.link(ob_cube_004)
col_collection.objects.link(ob_cube_006)
col_collection.objects.link(ob_cylinder)
col_collection.objects.link(ob_cylinder_001)
col_collection.objects.link(ob_cylinder_002)
col_collection.objects.link(ob_cube_007)
col_collection.objects.link(ob_point)
col_collection.objects.link(ob_circle)
col_collection.objects.link(ob_cube_008)
col_collection.objects.link(ob_cube_010)
col_collection.objects.link(ob_cylinder_003)
col_collection.objects.link(ob_cube_005)

# ---- scene / render settings (as saved in the file)
scene.frame_start = 1; scene.frame_end = 250; scene.frame_set(236)
scene.render.engine = 'BLENDER_EEVEE_NEXT'
scene.cycles.use_denoising = False
scene.cycles.samples = 128
scene.cycles.sampling_pattern = 'TABULATED_SOBOL'
scene.cycles.use_adaptive_sampling = False
scene.cycles.use_light_tree = False
scene.view_settings.view_transform = 'Filmic'
bpy.context.view_layer.update()

# ---- added for rendering (the .blend has no active camera): camera
cam_auto = bpy.data.cameras.new('AutoCamera')
cam_auto.lens = 50.0
cam_auto.sensor_width = 36.0
cam_auto.clip_end = 1000.0
ob_auto_camera = bpy.data.objects.new('AutoCamera', cam_auto)
scene.collection.objects.link(ob_auto_camera)
ob_auto_camera.location = (29.9552, -35.5737, 28.9924)
ob_auto_camera.rotation_euler = (1.09748, -7.21219e-08, 0.694738)
scene.camera = ob_auto_camera
bpy.context.view_layer.update()
